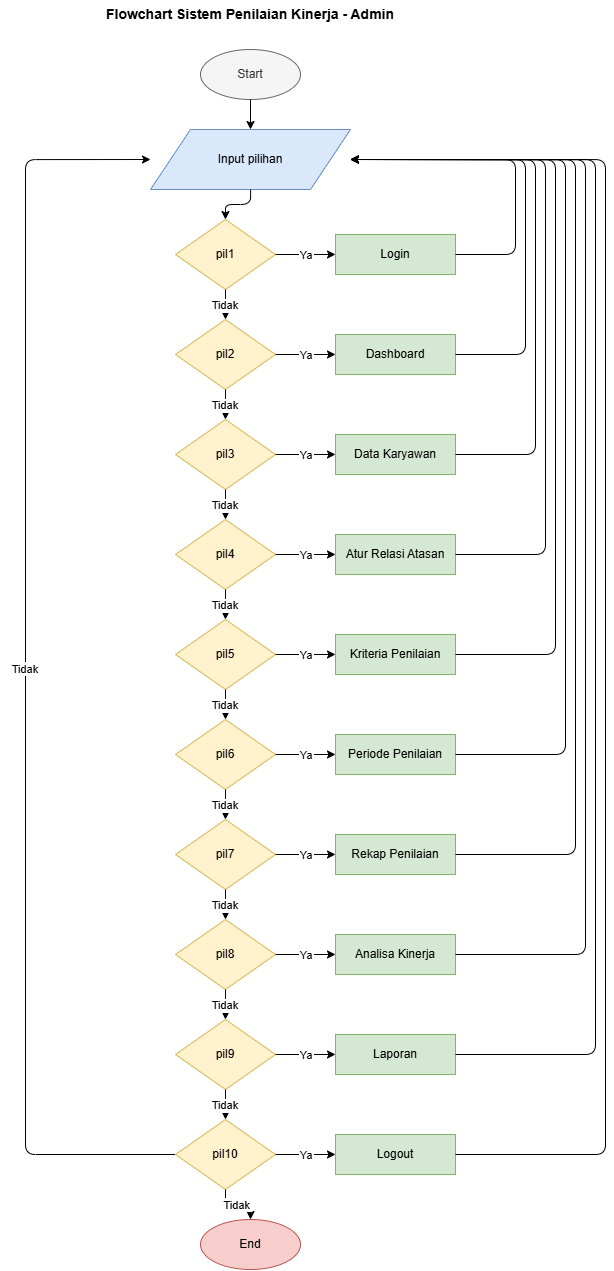

The diagram above was exported from draw.io. Its source (the exported page's mxGraphModel, read from the mxfile embedded in the PNG):
<mxGraphModel dx="2962" dy="1269" grid="1" gridSize="10" guides="1" tooltips="1" connect="1" arrows="1" fold="1" page="1" pageScale="1" pageWidth="850" pageHeight="1300" math="0" shadow="0">
  <root>
    <mxCell id="0" />
    <mxCell id="1" parent="0" />
    <mxCell id="2" parent="1" style="text;html=1;strokeColor=none;fillColor=none;align=center;verticalAlign=middle;whiteSpace=wrap;rounded=0;fontSize=14;fontStyle=1;" value="Flowchart Sistem Penilaian Kinerja - Admin" vertex="1">
      <mxGeometry height="30" width="500" x="175" y="20" as="geometry" />
    </mxCell>
    <mxCell id="3" parent="1" style="ellipse;whiteSpace=wrap;html=1;aspect=fixed;fillColor=#f5f5f5;strokeColor=#666666;fontColor=#333333;" value="Start" vertex="1">
      <mxGeometry height="50" width="100" x="375" y="70" as="geometry" />
    </mxCell>
    <mxCell id="4" parent="1" style="shape=parallelogram;whiteSpace=wrap;html=1;fillColor=#dae8fc;strokeColor=#6c8ebf;" value="Input pilihan" vertex="1">
      <mxGeometry height="60" width="200" x="325" y="150" as="geometry" />
    </mxCell>
    <mxCell id="5" parent="1" style="rhombus;whiteSpace=wrap;html=1;fillColor=#fff2cc;strokeColor=#d6b656;" value="pil1" vertex="1">
      <mxGeometry height="70" width="100" x="350" y="240" as="geometry" />
    </mxCell>
    <mxCell id="6" parent="1" style="rounded=0;whiteSpace=wrap;html=1;fillColor=#d5e8d4;strokeColor=#82b366;" value="Login" vertex="1">
      <mxGeometry height="40" width="120" x="510" y="255" as="geometry" />
    </mxCell>
    <mxCell id="7" parent="1" style="rhombus;whiteSpace=wrap;html=1;fillColor=#fff2cc;strokeColor=#d6b656;" value="pil2" vertex="1">
      <mxGeometry height="70" width="100" x="350" y="340" as="geometry" />
    </mxCell>
    <mxCell id="8" parent="1" style="rounded=0;whiteSpace=wrap;html=1;fillColor=#d5e8d4;strokeColor=#82b366;" value="Dashboard" vertex="1">
      <mxGeometry height="40" width="120" x="510" y="355" as="geometry" />
    </mxCell>
    <mxCell id="9" parent="1" style="rhombus;whiteSpace=wrap;html=1;fillColor=#fff2cc;strokeColor=#d6b656;" value="pil3" vertex="1">
      <mxGeometry height="70" width="100" x="350" y="440" as="geometry" />
    </mxCell>
    <mxCell id="10" parent="1" style="rounded=0;whiteSpace=wrap;html=1;fillColor=#d5e8d4;strokeColor=#82b366;" value="Data Karyawan" vertex="1">
      <mxGeometry height="40" width="120" x="510" y="455" as="geometry" />
    </mxCell>
    <mxCell id="11" parent="1" style="rhombus;whiteSpace=wrap;html=1;fillColor=#fff2cc;strokeColor=#d6b656;" value="pil4" vertex="1">
      <mxGeometry height="70" width="100" x="350" y="540" as="geometry" />
    </mxCell>
    <mxCell id="12" parent="1" style="rounded=0;whiteSpace=wrap;html=1;fillColor=#d5e8d4;strokeColor=#82b366;" value="Atur Relasi Atasan" vertex="1">
      <mxGeometry height="40" width="120" x="510" y="555" as="geometry" />
    </mxCell>
    <mxCell id="13" parent="1" style="rhombus;whiteSpace=wrap;html=1;fillColor=#fff2cc;strokeColor=#d6b656;" value="pil5" vertex="1">
      <mxGeometry height="70" width="100" x="350" y="640" as="geometry" />
    </mxCell>
    <mxCell id="14" parent="1" style="rounded=0;whiteSpace=wrap;html=1;fillColor=#d5e8d4;strokeColor=#82b366;" value="Kriteria Penilaian" vertex="1">
      <mxGeometry height="40" width="120" x="510" y="655" as="geometry" />
    </mxCell>
    <mxCell id="15" parent="1" style="rhombus;whiteSpace=wrap;html=1;fillColor=#fff2cc;strokeColor=#d6b656;" value="pil6" vertex="1">
      <mxGeometry height="70" width="100" x="350" y="740" as="geometry" />
    </mxCell>
    <mxCell id="16" parent="1" style="rounded=0;whiteSpace=wrap;html=1;fillColor=#d5e8d4;strokeColor=#82b366;" value="Periode Penilaian" vertex="1">
      <mxGeometry height="40" width="120" x="510" y="755" as="geometry" />
    </mxCell>
    <mxCell id="17" parent="1" style="rhombus;whiteSpace=wrap;html=1;fillColor=#fff2cc;strokeColor=#d6b656;" value="pil7" vertex="1">
      <mxGeometry height="70" width="100" x="350" y="840" as="geometry" />
    </mxCell>
    <mxCell id="18" parent="1" style="rounded=0;whiteSpace=wrap;html=1;fillColor=#d5e8d4;strokeColor=#82b366;" value="Rekap Penilaian" vertex="1">
      <mxGeometry height="40" width="120" x="510" y="855" as="geometry" />
    </mxCell>
    <mxCell id="19" parent="1" style="rhombus;whiteSpace=wrap;html=1;fillColor=#fff2cc;strokeColor=#d6b656;" value="pil8" vertex="1">
      <mxGeometry height="70" width="100" x="350" y="940" as="geometry" />
    </mxCell>
    <mxCell id="20" parent="1" style="rounded=0;whiteSpace=wrap;html=1;fillColor=#d5e8d4;strokeColor=#82b366;" value="Analisa Kinerja" vertex="1">
      <mxGeometry height="40" width="120" x="510" y="955" as="geometry" />
    </mxCell>
    <mxCell id="21" parent="1" style="rhombus;whiteSpace=wrap;html=1;fillColor=#fff2cc;strokeColor=#d6b656;" value="pil9" vertex="1">
      <mxGeometry height="70" width="100" x="350" y="1040" as="geometry" />
    </mxCell>
    <mxCell id="22" parent="1" style="rounded=0;whiteSpace=wrap;html=1;fillColor=#d5e8d4;strokeColor=#82b366;" value="Laporan" vertex="1">
      <mxGeometry height="40" width="120" x="510" y="1055" as="geometry" />
    </mxCell>
    <mxCell id="23" parent="1" style="ellipse;whiteSpace=wrap;html=1;aspect=fixed;fillColor=#f8cecc;strokeColor=#b85450;" value="End" vertex="1">
      <mxGeometry height="50" width="100" x="375" y="1240" as="geometry" />
    </mxCell>
    <mxCell id="24" edge="1" parent="1" source="3" style="edgeStyle=orthogonalEdgeStyle;" target="4">
      <mxGeometry relative="1" as="geometry" />
    </mxCell>
    <mxCell id="25" edge="1" parent="1" source="4" style="edgeStyle=orthogonalEdgeStyle;" target="5">
      <mxGeometry relative="1" as="geometry" />
    </mxCell>
    <mxCell id="26" edge="1" parent="1" source="5" style="edgeStyle=orthogonalEdgeStyle;" target="6" value="Ya">
      <mxGeometry relative="1" as="geometry" />
    </mxCell>
    <mxCell id="27" edge="1" parent="1" source="5" style="edgeStyle=orthogonalEdgeStyle;" target="7" value="Tidak">
      <mxGeometry relative="1" as="geometry" />
    </mxCell>
    <mxCell id="28" edge="1" parent="1" source="7" style="edgeStyle=orthogonalEdgeStyle;" target="8" value="Ya">
      <mxGeometry relative="1" as="geometry" />
    </mxCell>
    <mxCell id="29" edge="1" parent="1" source="7" style="edgeStyle=orthogonalEdgeStyle;" target="9" value="Tidak">
      <mxGeometry relative="1" as="geometry" />
    </mxCell>
    <mxCell id="30" edge="1" parent="1" source="9" style="edgeStyle=orthogonalEdgeStyle;" target="10" value="Ya">
      <mxGeometry relative="1" as="geometry" />
    </mxCell>
    <mxCell id="31" edge="1" parent="1" source="9" style="edgeStyle=orthogonalEdgeStyle;" target="11" value="Tidak">
      <mxGeometry relative="1" as="geometry" />
    </mxCell>
    <mxCell id="32" edge="1" parent="1" source="11" style="edgeStyle=orthogonalEdgeStyle;" target="12" value="Ya">
      <mxGeometry relative="1" as="geometry" />
    </mxCell>
    <mxCell id="33" edge="1" parent="1" source="11" style="edgeStyle=orthogonalEdgeStyle;" target="13" value="Tidak">
      <mxGeometry relative="1" as="geometry" />
    </mxCell>
    <mxCell id="34" edge="1" parent="1" source="13" style="edgeStyle=orthogonalEdgeStyle;" target="14" value="Ya">
      <mxGeometry relative="1" as="geometry" />
    </mxCell>
    <mxCell id="35" edge="1" parent="1" source="13" style="edgeStyle=orthogonalEdgeStyle;" target="15" value="Tidak">
      <mxGeometry relative="1" as="geometry" />
    </mxCell>
    <mxCell id="36" edge="1" parent="1" source="15" style="edgeStyle=orthogonalEdgeStyle;" target="16" value="Ya">
      <mxGeometry relative="1" as="geometry" />
    </mxCell>
    <mxCell id="37" edge="1" parent="1" source="15" style="edgeStyle=orthogonalEdgeStyle;" target="17" value="Tidak">
      <mxGeometry relative="1" as="geometry" />
    </mxCell>
    <mxCell id="38" edge="1" parent="1" source="17" style="edgeStyle=orthogonalEdgeStyle;" target="18" value="Ya">
      <mxGeometry relative="1" as="geometry" />
    </mxCell>
    <mxCell id="39" edge="1" parent="1" source="17" style="edgeStyle=orthogonalEdgeStyle;" target="19" value="Tidak">
      <mxGeometry relative="1" as="geometry" />
    </mxCell>
    <mxCell id="40" edge="1" parent="1" source="19" style="edgeStyle=orthogonalEdgeStyle;" target="20" value="Ya">
      <mxGeometry relative="1" as="geometry" />
    </mxCell>
    <mxCell id="41" edge="1" parent="1" source="19" style="edgeStyle=orthogonalEdgeStyle;" target="21" value="Tidak">
      <mxGeometry relative="1" as="geometry" />
    </mxCell>
    <mxCell id="42" edge="1" parent="1" source="21" style="edgeStyle=orthogonalEdgeStyle;" target="22" value="Ya">
      <mxGeometry relative="1" as="geometry" />
    </mxCell>
    <mxCell id="43" edge="1" parent="1" source="21" style="edgeStyle=orthogonalEdgeStyle;" target="54" value="Tidak">
      <mxGeometry relative="1" as="geometry" />
    </mxCell>
    <mxCell id="44" edge="1" parent="1" source="6" style="edgeStyle=orthogonalEdgeStyle;exitX=1;exitY=0.5;entryX=1;entryY=0.5;" target="4">
      <mxGeometry relative="1" as="geometry">
        <Array as="points">
          <mxPoint x="690" y="275" />
          <mxPoint x="690" y="180" />
        </Array>
      </mxGeometry>
    </mxCell>
    <mxCell id="45" edge="1" parent="1" source="8" style="edgeStyle=orthogonalEdgeStyle;exitX=1;exitY=0.5;entryX=1;entryY=0.5;" target="4">
      <mxGeometry relative="1" as="geometry">
        <Array as="points">
          <mxPoint x="700" y="375" />
          <mxPoint x="700" y="180" />
        </Array>
      </mxGeometry>
    </mxCell>
    <mxCell id="46" edge="1" parent="1" source="10" style="edgeStyle=orthogonalEdgeStyle;exitX=1;exitY=0.5;entryX=1;entryY=0.5;" target="4">
      <mxGeometry relative="1" as="geometry">
        <Array as="points">
          <mxPoint x="710" y="475" />
          <mxPoint x="710" y="180" />
        </Array>
      </mxGeometry>
    </mxCell>
    <mxCell id="47" edge="1" parent="1" source="12" style="edgeStyle=orthogonalEdgeStyle;exitX=1;exitY=0.5;entryX=1;entryY=0.5;" target="4">
      <mxGeometry relative="1" as="geometry">
        <Array as="points">
          <mxPoint x="720" y="575" />
          <mxPoint x="720" y="180" />
        </Array>
      </mxGeometry>
    </mxCell>
    <mxCell id="48" edge="1" parent="1" source="14" style="edgeStyle=orthogonalEdgeStyle;exitX=1;exitY=0.5;entryX=1;entryY=0.5;" target="4">
      <mxGeometry relative="1" as="geometry">
        <Array as="points">
          <mxPoint x="730" y="675" />
          <mxPoint x="730" y="180" />
        </Array>
      </mxGeometry>
    </mxCell>
    <mxCell id="49" edge="1" parent="1" source="16" style="edgeStyle=orthogonalEdgeStyle;exitX=1;exitY=0.5;entryX=1;entryY=0.5;" target="4">
      <mxGeometry relative="1" as="geometry">
        <Array as="points">
          <mxPoint x="740" y="775" />
          <mxPoint x="740" y="180" />
        </Array>
      </mxGeometry>
    </mxCell>
    <mxCell id="50" edge="1" parent="1" source="18" style="edgeStyle=orthogonalEdgeStyle;exitX=1;exitY=0.5;entryX=1;entryY=0.5;" target="4">
      <mxGeometry relative="1" as="geometry">
        <Array as="points">
          <mxPoint x="750" y="875" />
          <mxPoint x="750" y="180" />
        </Array>
      </mxGeometry>
    </mxCell>
    <mxCell id="51" edge="1" parent="1" source="20" style="edgeStyle=orthogonalEdgeStyle;exitX=1;exitY=0.5;entryX=1;entryY=0.5;" target="4">
      <mxGeometry relative="1" as="geometry">
        <Array as="points">
          <mxPoint x="760" y="975" />
          <mxPoint x="760" y="180" />
        </Array>
      </mxGeometry>
    </mxCell>
    <mxCell id="52" edge="1" parent="1" source="22" style="edgeStyle=orthogonalEdgeStyle;exitX=1;exitY=0.5;entryX=1;entryY=0.5;" target="4">
      <mxGeometry relative="1" as="geometry">
        <Array as="points">
          <mxPoint x="770" y="1075" />
          <mxPoint x="770" y="180" />
        </Array>
      </mxGeometry>
    </mxCell>
    <mxCell id="53" edge="1" parent="1" source="54" style="edgeStyle=orthogonalEdgeStyle;exitX=0;exitY=0.5;entryX=0;entryY=0.5;" target="4" value="Tidak">
      <mxGeometry relative="1" as="geometry">
        <Array as="points">
          <mxPoint x="200" y="1175" />
          <mxPoint x="200" y="180" />
        </Array>
      </mxGeometry>
    </mxCell>
    <mxCell id="54" parent="1" style="rhombus;whiteSpace=wrap;html=1;fillColor=#fff2cc;strokeColor=#d6b656;" value="pil10" vertex="1">
      <mxGeometry height="70" width="100" x="350" y="1140" as="geometry" />
    </mxCell>
    <mxCell id="55" parent="1" style="rounded=0;whiteSpace=wrap;html=1;fillColor=#d5e8d4;strokeColor=#82b366;" value="Logout" vertex="1">
      <mxGeometry height="40" width="120" x="510" y="1155" as="geometry" />
    </mxCell>
    <mxCell id="56" edge="1" parent="1" source="54" style="edgeStyle=orthogonalEdgeStyle;" target="55" value="Ya">
      <mxGeometry relative="1" as="geometry" />
    </mxCell>
    <mxCell id="57" edge="1" parent="1" source="54" style="edgeStyle=orthogonalEdgeStyle;" target="23" value="Tidak">
      <mxGeometry relative="1" as="geometry" />
    </mxCell>
    <mxCell id="58" edge="1" parent="1" source="55" style="edgeStyle=orthogonalEdgeStyle;exitX=1;exitY=0.5;entryX=1;entryY=0.5;" target="4">
      <mxGeometry relative="1" as="geometry">
        <Array as="points">
          <mxPoint x="780" y="1175" />
          <mxPoint x="780" y="180" />
        </Array>
      </mxGeometry>
    </mxCell>
  </root>
</mxGraphModel>